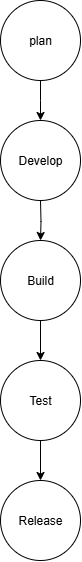

The diagram above was exported from draw.io. Its source (the exported page's mxGraphModel, read from the mxfile embedded in the PNG):
<mxGraphModel dx="868" dy="425" grid="1" gridSize="10" guides="1" tooltips="1" connect="1" arrows="1" fold="1" page="1" pageScale="1" pageWidth="827" pageHeight="1169" math="0" shadow="0">
  <root>
    <mxCell id="0" />
    <mxCell id="1" parent="0" />
    <mxCell id="Ki9QoSsjOvJPSrD7W8wy-21" value="" style="edgeStyle=orthogonalEdgeStyle;rounded=0;orthogonalLoop=1;jettySize=auto;html=1;" edge="1" parent="1" source="Ki9QoSsjOvJPSrD7W8wy-9">
      <mxGeometry relative="1" as="geometry">
        <mxPoint x="400" y="120" as="targetPoint" />
      </mxGeometry>
    </mxCell>
    <mxCell id="Ki9QoSsjOvJPSrD7W8wy-9" value="plan" style="ellipse;whiteSpace=wrap;html=1;aspect=fixed;" vertex="1" parent="1">
      <mxGeometry x="360" width="80" height="80" as="geometry" />
    </mxCell>
    <mxCell id="Ki9QoSsjOvJPSrD7W8wy-22" value="" style="edgeStyle=orthogonalEdgeStyle;rounded=0;orthogonalLoop=1;jettySize=auto;html=1;" edge="1" parent="1" target="Ki9QoSsjOvJPSrD7W8wy-11">
      <mxGeometry relative="1" as="geometry">
        <mxPoint x="400" y="200" as="sourcePoint" />
      </mxGeometry>
    </mxCell>
    <mxCell id="Ki9QoSsjOvJPSrD7W8wy-23" value="" style="edgeStyle=orthogonalEdgeStyle;rounded=0;orthogonalLoop=1;jettySize=auto;html=1;" edge="1" parent="1" source="Ki9QoSsjOvJPSrD7W8wy-11" target="Ki9QoSsjOvJPSrD7W8wy-12">
      <mxGeometry relative="1" as="geometry" />
    </mxCell>
    <mxCell id="Ki9QoSsjOvJPSrD7W8wy-11" value="Build" style="ellipse;whiteSpace=wrap;html=1;aspect=fixed;" vertex="1" parent="1">
      <mxGeometry x="360" y="240" width="80" height="80" as="geometry" />
    </mxCell>
    <mxCell id="Ki9QoSsjOvJPSrD7W8wy-24" value="" style="edgeStyle=orthogonalEdgeStyle;rounded=0;orthogonalLoop=1;jettySize=auto;html=1;" edge="1" parent="1" source="Ki9QoSsjOvJPSrD7W8wy-12" target="Ki9QoSsjOvJPSrD7W8wy-13">
      <mxGeometry relative="1" as="geometry" />
    </mxCell>
    <mxCell id="Ki9QoSsjOvJPSrD7W8wy-12" value="Test" style="ellipse;whiteSpace=wrap;html=1;aspect=fixed;" vertex="1" parent="1">
      <mxGeometry x="360" y="360" width="80" height="80" as="geometry" />
    </mxCell>
    <mxCell id="Ki9QoSsjOvJPSrD7W8wy-13" value="Release" style="ellipse;whiteSpace=wrap;html=1;aspect=fixed;" vertex="1" parent="1">
      <mxGeometry x="360" y="480" width="80" height="80" as="geometry" />
    </mxCell>
    <mxCell id="Ki9QoSsjOvJPSrD7W8wy-25" value="Develop" style="ellipse;whiteSpace=wrap;html=1;aspect=fixed;" vertex="1" parent="1">
      <mxGeometry x="360" y="120" width="80" height="80" as="geometry" />
    </mxCell>
  </root>
</mxGraphModel>